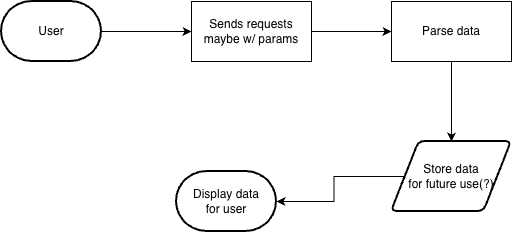

The diagram above was exported from draw.io. Its source (the exported page's mxGraphModel, read from the mxfile embedded in the PNG):
<mxGraphModel dx="1271" dy="729" grid="1" gridSize="10" guides="1" tooltips="1" connect="1" arrows="1" fold="1" page="1" pageScale="1" pageWidth="850" pageHeight="1100" math="0" shadow="0">
  <root>
    <mxCell id="0" />
    <mxCell id="1" parent="0" />
    <mxCell id="0eXzaSB6_BxfqI62qoiQ-19" edge="1" parent="1" source="0eXzaSB6_BxfqI62qoiQ-17" style="edgeStyle=orthogonalEdgeStyle;rounded=0;orthogonalLoop=1;jettySize=auto;html=1;entryX=0;entryY=0.5;entryDx=0;entryDy=0;defaultLabelBackgroundColor=page;" target="0eXzaSB6_BxfqI62qoiQ-18">
      <mxGeometry relative="1" as="geometry" />
    </mxCell>
    <mxCell id="0eXzaSB6_BxfqI62qoiQ-17" parent="1" style="strokeWidth=2;html=1;shape=mxgraph.flowchart.terminator;whiteSpace=wrap;" value="User" vertex="1">
      <mxGeometry height="60" width="100" x="150" y="120" as="geometry" />
    </mxCell>
    <mxCell id="0eXzaSB6_BxfqI62qoiQ-21" edge="1" parent="1" source="0eXzaSB6_BxfqI62qoiQ-18" style="edgeStyle=orthogonalEdgeStyle;rounded=0;orthogonalLoop=1;jettySize=auto;html=1;entryX=0;entryY=0.5;entryDx=0;entryDy=0;defaultLabelBackgroundColor=page;" target="0eXzaSB6_BxfqI62qoiQ-20">
      <mxGeometry relative="1" as="geometry" />
    </mxCell>
    <mxCell id="0eXzaSB6_BxfqI62qoiQ-18" parent="1" style="whiteSpace=wrap;html=1;" value="Sends requests&lt;div&gt;maybe w/ params&lt;/div&gt;" vertex="1">
      <mxGeometry height="60" width="120" x="340" y="120" as="geometry" />
    </mxCell>
    <mxCell id="0eXzaSB6_BxfqI62qoiQ-23" edge="1" parent="1" source="0eXzaSB6_BxfqI62qoiQ-20" style="edgeStyle=orthogonalEdgeStyle;rounded=0;orthogonalLoop=1;jettySize=auto;html=1;entryX=0.5;entryY=0;entryDx=0;entryDy=0;defaultLabelBackgroundColor=page;" target="0eXzaSB6_BxfqI62qoiQ-22">
      <mxGeometry relative="1" as="geometry" />
    </mxCell>
    <mxCell id="0eXzaSB6_BxfqI62qoiQ-20" parent="1" style="whiteSpace=wrap;html=1;" value="Parse data" vertex="1">
      <mxGeometry height="60" width="120" x="540" y="120" as="geometry" />
    </mxCell>
    <mxCell id="0eXzaSB6_BxfqI62qoiQ-27" edge="1" parent="1" source="0eXzaSB6_BxfqI62qoiQ-22" style="edgeStyle=orthogonalEdgeStyle;rounded=0;orthogonalLoop=1;jettySize=auto;html=1;defaultLabelBackgroundColor=page;" target="0eXzaSB6_BxfqI62qoiQ-26">
      <mxGeometry relative="1" as="geometry" />
    </mxCell>
    <mxCell id="0eXzaSB6_BxfqI62qoiQ-22" parent="1" style="shape=parallelogram;html=1;strokeWidth=2;perimeter=parallelogramPerimeter;whiteSpace=wrap;rounded=1;arcSize=12;size=0.23;" value="Store data&lt;div&gt;for future use(?)&lt;/div&gt;" vertex="1">
      <mxGeometry height="70" width="120" x="540" y="260" as="geometry" />
    </mxCell>
    <mxCell id="0eXzaSB6_BxfqI62qoiQ-26" parent="1" style="strokeWidth=2;html=1;shape=mxgraph.flowchart.terminator;whiteSpace=wrap;" value="Display data&lt;div&gt;for user&lt;/div&gt;" vertex="1">
      <mxGeometry height="60" width="100" x="325" y="290" as="geometry" />
    </mxCell>
  </root>
</mxGraphModel>